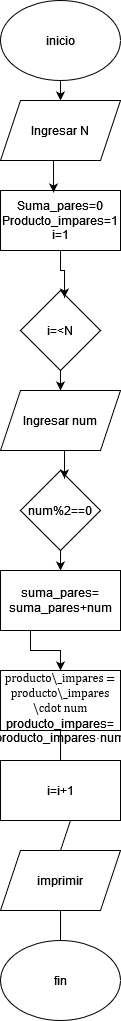

The diagram above was exported from draw.io. Its source (the exported page's mxGraphModel, read from the mxfile embedded in the PNG):
<mxGraphModel dx="1050" dy="557" grid="1" gridSize="10" guides="1" tooltips="1" connect="1" arrows="1" fold="1" page="1" pageScale="1" pageWidth="827" pageHeight="1169" math="0" shadow="0">
  <root>
    <mxCell id="0" />
    <mxCell id="1" parent="0" />
    <mxCell id="42FttPFcIYKiB5xa7UyL-11" style="edgeStyle=orthogonalEdgeStyle;rounded=0;orthogonalLoop=1;jettySize=auto;html=1;exitX=0.5;exitY=1;exitDx=0;exitDy=0;" edge="1" parent="1" source="QsiRYb0IbhiKruxOWMCX-61" target="QsiRYb0IbhiKruxOWMCX-63">
      <mxGeometry relative="1" as="geometry" />
    </mxCell>
    <mxCell id="QsiRYb0IbhiKruxOWMCX-61" value="inicio" style="ellipse;whiteSpace=wrap;html=1;" parent="1" vertex="1">
      <mxGeometry x="170" y="80" width="120" height="80" as="geometry" />
    </mxCell>
    <mxCell id="QsiRYb0IbhiKruxOWMCX-63" value="Ingresar N" style="shape=parallelogram;perimeter=parallelogramPerimeter;whiteSpace=wrap;html=1;fixedSize=1;" parent="1" vertex="1">
      <mxGeometry x="170" y="180" width="120" height="60" as="geometry" />
    </mxCell>
    <mxCell id="QsiRYb0IbhiKruxOWMCX-64" value="Suma_pares=0&lt;div&gt;Producto_impares=1&lt;/div&gt;&lt;div&gt;i=1&lt;/div&gt;" style="rounded=0;whiteSpace=wrap;html=1;" parent="1" vertex="1">
      <mxGeometry x="170" y="270" width="120" height="60" as="geometry" />
    </mxCell>
    <mxCell id="42FttPFcIYKiB5xa7UyL-8" style="edgeStyle=orthogonalEdgeStyle;rounded=0;orthogonalLoop=1;jettySize=auto;html=1;exitX=0.5;exitY=1;exitDx=0;exitDy=0;entryX=0.5;entryY=0;entryDx=0;entryDy=0;" edge="1" parent="1" source="QsiRYb0IbhiKruxOWMCX-65" target="QsiRYb0IbhiKruxOWMCX-66">
      <mxGeometry relative="1" as="geometry" />
    </mxCell>
    <mxCell id="QsiRYb0IbhiKruxOWMCX-65" value="i=&amp;lt;N" style="rhombus;whiteSpace=wrap;html=1;" parent="1" vertex="1">
      <mxGeometry x="190" y="370" width="80" height="80" as="geometry" />
    </mxCell>
    <mxCell id="QsiRYb0IbhiKruxOWMCX-66" value="Ingresar num" style="shape=parallelogram;perimeter=parallelogramPerimeter;whiteSpace=wrap;html=1;fixedSize=1;" parent="1" vertex="1">
      <mxGeometry x="170" y="470" width="120" height="60" as="geometry" />
    </mxCell>
    <mxCell id="42FttPFcIYKiB5xa7UyL-6" style="edgeStyle=orthogonalEdgeStyle;rounded=0;orthogonalLoop=1;jettySize=auto;html=1;exitX=0.5;exitY=1;exitDx=0;exitDy=0;entryX=0.5;entryY=0;entryDx=0;entryDy=0;" edge="1" parent="1" source="QsiRYb0IbhiKruxOWMCX-67" target="QsiRYb0IbhiKruxOWMCX-68">
      <mxGeometry relative="1" as="geometry" />
    </mxCell>
    <mxCell id="QsiRYb0IbhiKruxOWMCX-67" value="&lt;span class=&quot;base&quot;&gt;&lt;span class=&quot;mord mathnormal&quot;&gt;n&lt;/span&gt;&lt;span class=&quot;mord mathnormal&quot;&gt;u&lt;/span&gt;&lt;span class=&quot;mord mathnormal&quot;&gt;m&lt;/span&gt;&lt;span class=&quot;mord&quot;&gt;%2&lt;/span&gt;&lt;span class=&quot;mspace&quot;&gt;&lt;/span&gt;&lt;span class=&quot;mrel&quot;&gt;==&lt;/span&gt;&lt;span class=&quot;mspace&quot;&gt;&lt;/span&gt;&lt;/span&gt;&lt;span class=&quot;base&quot;&gt;&lt;span class=&quot;strut&quot;&gt;&lt;/span&gt;&lt;span class=&quot;mord&quot;&gt;0&lt;/span&gt;&lt;/span&gt;" style="rhombus;whiteSpace=wrap;html=1;" parent="1" vertex="1">
      <mxGeometry x="190" y="550" width="80" height="80" as="geometry" />
    </mxCell>
    <mxCell id="42FttPFcIYKiB5xa7UyL-5" style="edgeStyle=orthogonalEdgeStyle;rounded=0;orthogonalLoop=1;jettySize=auto;html=1;exitX=0.25;exitY=1;exitDx=0;exitDy=0;" edge="1" parent="1" source="QsiRYb0IbhiKruxOWMCX-68" target="QsiRYb0IbhiKruxOWMCX-69">
      <mxGeometry relative="1" as="geometry" />
    </mxCell>
    <mxCell id="QsiRYb0IbhiKruxOWMCX-68" value="&lt;span class=&quot;base&quot;&gt;&lt;span class=&quot;mord mathnormal&quot;&gt;s&lt;/span&gt;&lt;span class=&quot;mord mathnormal&quot;&gt;u&lt;/span&gt;&lt;span class=&quot;mord mathnormal&quot;&gt;ma&lt;/span&gt;&lt;span class=&quot;mord&quot;&gt;_&lt;/span&gt;&lt;span class=&quot;mord mathnormal&quot;&gt;p&lt;/span&gt;&lt;span class=&quot;mord mathnormal&quot;&gt;a&lt;/span&gt;&lt;span class=&quot;mord mathnormal&quot;&gt;res&lt;/span&gt;&lt;span class=&quot;mspace&quot;&gt;&lt;/span&gt;&lt;span class=&quot;mrel&quot;&gt;=&lt;/span&gt;&lt;/span&gt;&lt;div&gt;&lt;span class=&quot;base&quot;&gt;&lt;span class=&quot;mspace&quot;&gt;&lt;/span&gt;&lt;/span&gt;&lt;span class=&quot;base&quot;&gt;&lt;span class=&quot;strut&quot;&gt;&lt;/span&gt;&lt;span class=&quot;mord mathnormal&quot;&gt;s&lt;/span&gt;&lt;span class=&quot;mord mathnormal&quot;&gt;u&lt;/span&gt;&lt;span class=&quot;mord mathnormal&quot;&gt;ma&lt;/span&gt;&lt;span class=&quot;mord&quot;&gt;_&lt;/span&gt;&lt;span class=&quot;mord mathnormal&quot;&gt;p&lt;/span&gt;&lt;span class=&quot;mord mathnormal&quot;&gt;a&lt;/span&gt;&lt;span class=&quot;mord mathnormal&quot;&gt;res&lt;/span&gt;&lt;span class=&quot;mspace&quot;&gt;&lt;/span&gt;&lt;span class=&quot;mbin&quot;&gt;+&lt;/span&gt;&lt;span class=&quot;mspace&quot;&gt;&lt;/span&gt;&lt;/span&gt;&lt;span class=&quot;base&quot;&gt;&lt;span class=&quot;strut&quot;&gt;&lt;/span&gt;&lt;span class=&quot;mord mathnormal&quot;&gt;n&lt;/span&gt;&lt;span class=&quot;mord mathnormal&quot;&gt;u&lt;/span&gt;&lt;span class=&quot;mord mathnormal&quot;&gt;m&lt;/span&gt;&lt;/span&gt;&lt;/div&gt;" style="rounded=0;whiteSpace=wrap;html=1;" parent="1" vertex="1">
      <mxGeometry x="170" y="650" width="120" height="60" as="geometry" />
    </mxCell>
    <mxCell id="QsiRYb0IbhiKruxOWMCX-69" value="&lt;span class=&quot;katex-mathml&quot;&gt;&lt;math xmlns=&quot;http://www.w3.org/1998/Math/MathML&quot;&gt;&lt;mrow&gt;&lt;mi&gt;&lt;br&gt;&lt;/mi&gt;&lt;/mrow&gt;producto\_impares = producto\_impares \cdot num&lt;/math&gt;&lt;/span&gt;&lt;span aria-hidden=&quot;true&quot; class=&quot;katex-html&quot;&gt;&lt;span class=&quot;base&quot;&gt;&lt;span class=&quot;strut&quot;&gt;&lt;/span&gt;&lt;span class=&quot;mord mathnormal&quot;&gt;p&lt;/span&gt;&lt;span class=&quot;mord mathnormal&quot;&gt;ro&lt;/span&gt;&lt;span class=&quot;mord mathnormal&quot;&gt;d&lt;/span&gt;&lt;span class=&quot;mord mathnormal&quot;&gt;u&lt;/span&gt;&lt;span class=&quot;mord mathnormal&quot;&gt;c&lt;/span&gt;&lt;span class=&quot;mord mathnormal&quot;&gt;t&lt;/span&gt;&lt;span class=&quot;mord mathnormal&quot;&gt;o&lt;/span&gt;&lt;span class=&quot;mord&quot;&gt;_&lt;/span&gt;&lt;span class=&quot;mord mathnormal&quot;&gt;im&lt;/span&gt;&lt;span class=&quot;mord mathnormal&quot;&gt;p&lt;/span&gt;&lt;span class=&quot;mord mathnormal&quot;&gt;a&lt;/span&gt;&lt;span class=&quot;mord mathnormal&quot;&gt;res&lt;/span&gt;&lt;span class=&quot;mspace&quot;&gt;&lt;/span&gt;&lt;span class=&quot;mrel&quot;&gt;=&lt;/span&gt;&lt;/span&gt;&lt;/span&gt;&lt;div&gt;&lt;span aria-hidden=&quot;true&quot; class=&quot;katex-html&quot;&gt;&lt;span class=&quot;base&quot;&gt;&lt;span class=&quot;mspace&quot;&gt;&lt;/span&gt;&lt;/span&gt;&lt;span class=&quot;base&quot;&gt;&lt;span class=&quot;strut&quot;&gt;&lt;/span&gt;&lt;span class=&quot;mord mathnormal&quot;&gt;p&lt;/span&gt;&lt;span class=&quot;mord mathnormal&quot;&gt;ro&lt;/span&gt;&lt;span class=&quot;mord mathnormal&quot;&gt;d&lt;/span&gt;&lt;span class=&quot;mord mathnormal&quot;&gt;u&lt;/span&gt;&lt;span class=&quot;mord mathnormal&quot;&gt;c&lt;/span&gt;&lt;span class=&quot;mord mathnormal&quot;&gt;t&lt;/span&gt;&lt;span class=&quot;mord mathnormal&quot;&gt;o&lt;/span&gt;&lt;span class=&quot;mord&quot;&gt;_&lt;/span&gt;&lt;span class=&quot;mord mathnormal&quot;&gt;im&lt;/span&gt;&lt;span class=&quot;mord mathnormal&quot;&gt;p&lt;/span&gt;&lt;span class=&quot;mord mathnormal&quot;&gt;a&lt;/span&gt;&lt;span class=&quot;mord mathnormal&quot;&gt;res&lt;/span&gt;&lt;span class=&quot;mspace&quot;&gt;&lt;/span&gt;&lt;span class=&quot;mbin&quot;&gt;⋅&lt;/span&gt;&lt;span class=&quot;mspace&quot;&gt;&lt;/span&gt;&lt;/span&gt;&lt;span class=&quot;base&quot;&gt;&lt;span class=&quot;strut&quot;&gt;&lt;/span&gt;&lt;span class=&quot;mord mathnormal&quot;&gt;n&lt;/span&gt;&lt;span class=&quot;mord mathnormal&quot;&gt;u&lt;/span&gt;&lt;span class=&quot;mord mathnormal&quot;&gt;m&lt;/span&gt;&lt;/span&gt;&lt;/span&gt;&lt;/div&gt;" style="rounded=0;whiteSpace=wrap;html=1;" parent="1" vertex="1">
      <mxGeometry x="170" y="750" width="120" height="60" as="geometry" />
    </mxCell>
    <mxCell id="QsiRYb0IbhiKruxOWMCX-70" value="&lt;span class=&quot;katex&quot;&gt;&lt;span aria-hidden=&quot;true&quot; class=&quot;katex-html&quot;&gt;&lt;span class=&quot;base&quot;&gt;&lt;span class=&quot;mord mathnormal&quot;&gt;i&lt;/span&gt;&lt;span class=&quot;mspace&quot;&gt;&lt;/span&gt;&lt;span class=&quot;mrel&quot;&gt;=&lt;/span&gt;&lt;span class=&quot;mspace&quot;&gt;&lt;/span&gt;&lt;/span&gt;&lt;span class=&quot;base&quot;&gt;&lt;span class=&quot;strut&quot;&gt;&lt;/span&gt;&lt;span class=&quot;mord mathnormal&quot;&gt;i&lt;/span&gt;&lt;span class=&quot;mspace&quot;&gt;&lt;/span&gt;&lt;span class=&quot;mbin&quot;&gt;+&lt;/span&gt;&lt;span class=&quot;mspace&quot;&gt;&lt;/span&gt;&lt;/span&gt;&lt;span class=&quot;base&quot;&gt;&lt;span class=&quot;strut&quot;&gt;&lt;/span&gt;&lt;span class=&quot;mord&quot;&gt;1&lt;/span&gt;&lt;/span&gt;&lt;/span&gt;&lt;/span&gt;" style="rounded=0;whiteSpace=wrap;html=1;" parent="1" vertex="1">
      <mxGeometry x="170" y="840" width="120" height="60" as="geometry" />
    </mxCell>
    <mxCell id="QsiRYb0IbhiKruxOWMCX-71" value="imprimir" style="shape=parallelogram;perimeter=parallelogramPerimeter;whiteSpace=wrap;html=1;fixedSize=1;" parent="1" vertex="1">
      <mxGeometry x="170" y="930" width="120" height="60" as="geometry" />
    </mxCell>
    <mxCell id="QsiRYb0IbhiKruxOWMCX-72" value="fin" style="ellipse;whiteSpace=wrap;html=1;" parent="1" vertex="1">
      <mxGeometry x="170" y="1020" width="120" height="80" as="geometry" />
    </mxCell>
    <mxCell id="42FttPFcIYKiB5xa7UyL-1" value="" style="endArrow=none;html=1;rounded=0;exitX=0.5;exitY=0;exitDx=0;exitDy=0;" edge="1" parent="1" source="QsiRYb0IbhiKruxOWMCX-72">
      <mxGeometry width="50" height="50" relative="1" as="geometry">
        <mxPoint x="180" y="1040" as="sourcePoint" />
        <mxPoint x="230" y="990" as="targetPoint" />
      </mxGeometry>
    </mxCell>
    <mxCell id="42FttPFcIYKiB5xa7UyL-2" value="" style="endArrow=none;html=1;rounded=0;exitX=0.5;exitY=0;exitDx=0;exitDy=0;" edge="1" parent="1" source="QsiRYb0IbhiKruxOWMCX-71">
      <mxGeometry width="50" height="50" relative="1" as="geometry">
        <mxPoint x="190" y="950" as="sourcePoint" />
        <mxPoint x="240" y="900" as="targetPoint" />
      </mxGeometry>
    </mxCell>
    <mxCell id="42FttPFcIYKiB5xa7UyL-3" value="" style="endArrow=none;html=1;rounded=0;" edge="1" parent="1" source="QsiRYb0IbhiKruxOWMCX-70">
      <mxGeometry width="50" height="50" relative="1" as="geometry">
        <mxPoint x="180" y="860" as="sourcePoint" />
        <mxPoint x="230" y="810" as="targetPoint" />
      </mxGeometry>
    </mxCell>
    <mxCell id="42FttPFcIYKiB5xa7UyL-7" style="edgeStyle=orthogonalEdgeStyle;rounded=0;orthogonalLoop=1;jettySize=auto;html=1;exitX=0.5;exitY=1;exitDx=0;exitDy=0;entryX=0.55;entryY=0.1;entryDx=0;entryDy=0;entryPerimeter=0;" edge="1" parent="1" source="QsiRYb0IbhiKruxOWMCX-66" target="QsiRYb0IbhiKruxOWMCX-67">
      <mxGeometry relative="1" as="geometry" />
    </mxCell>
    <mxCell id="42FttPFcIYKiB5xa7UyL-9" style="edgeStyle=orthogonalEdgeStyle;rounded=0;orthogonalLoop=1;jettySize=auto;html=1;exitX=0.5;exitY=1;exitDx=0;exitDy=0;entryX=0.55;entryY=0.088;entryDx=0;entryDy=0;entryPerimeter=0;" edge="1" parent="1" source="QsiRYb0IbhiKruxOWMCX-64" target="QsiRYb0IbhiKruxOWMCX-65">
      <mxGeometry relative="1" as="geometry" />
    </mxCell>
    <mxCell id="42FttPFcIYKiB5xa7UyL-10" style="edgeStyle=orthogonalEdgeStyle;rounded=0;orthogonalLoop=1;jettySize=auto;html=1;exitX=0.5;exitY=1;exitDx=0;exitDy=0;entryX=0.442;entryY=0.033;entryDx=0;entryDy=0;entryPerimeter=0;" edge="1" parent="1" source="QsiRYb0IbhiKruxOWMCX-63" target="QsiRYb0IbhiKruxOWMCX-64">
      <mxGeometry relative="1" as="geometry" />
    </mxCell>
  </root>
</mxGraphModel>